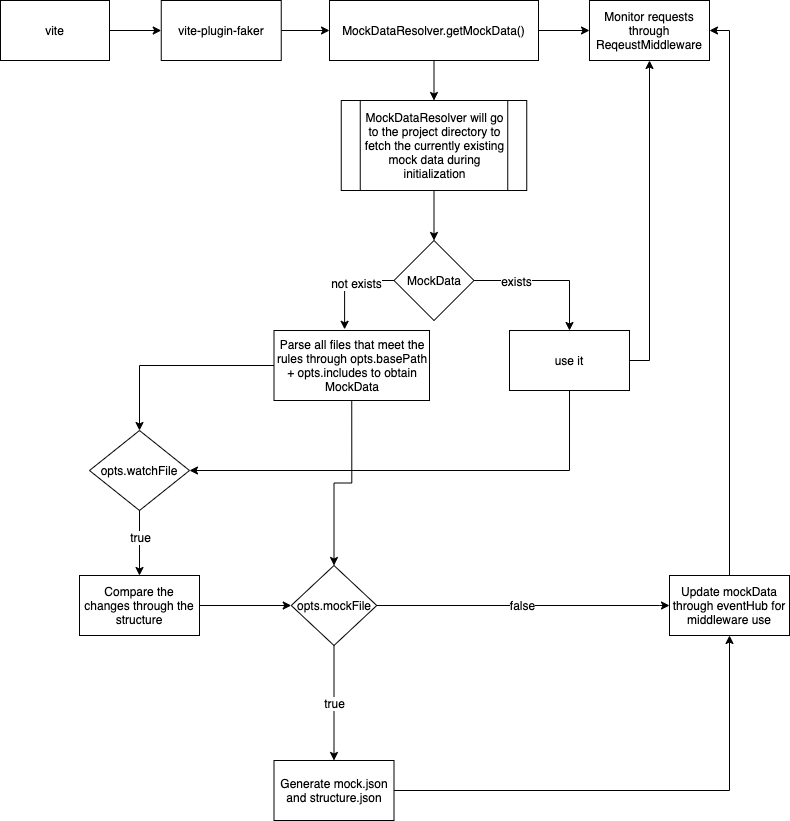

The diagram above was exported from draw.io. Its source (the exported page's mxGraphModel, read from the mxfile embedded in the PNG):
<mxGraphModel dx="1239" dy="785" grid="1" gridSize="10" guides="1" tooltips="1" connect="1" arrows="1" fold="1" page="1" pageScale="1" pageWidth="827" pageHeight="1169" math="0" shadow="0">
  <root>
    <mxCell id="0" />
    <mxCell id="1" parent="0" />
    <mxCell id="geYla6WsHVTVCVQkROSt-19" style="edgeStyle=orthogonalEdgeStyle;rounded=0;orthogonalLoop=1;jettySize=auto;html=1;exitX=1;exitY=0.5;exitDx=0;exitDy=0;entryX=0;entryY=0.5;entryDx=0;entryDy=0;" edge="1" parent="1" source="geYla6WsHVTVCVQkROSt-1" target="geYla6WsHVTVCVQkROSt-3">
      <mxGeometry relative="1" as="geometry" />
    </mxCell>
    <mxCell id="geYla6WsHVTVCVQkROSt-1" value="vite" style="rounded=0;whiteSpace=wrap;html=1;" vertex="1" parent="1">
      <mxGeometry x="851" y="20" width="109" height="60" as="geometry" />
    </mxCell>
    <mxCell id="geYla6WsHVTVCVQkROSt-20" style="edgeStyle=orthogonalEdgeStyle;rounded=0;orthogonalLoop=1;jettySize=auto;html=1;entryX=0;entryY=0.5;entryDx=0;entryDy=0;" edge="1" parent="1" source="geYla6WsHVTVCVQkROSt-3" target="geYla6WsHVTVCVQkROSt-4">
      <mxGeometry relative="1" as="geometry" />
    </mxCell>
    <mxCell id="geYla6WsHVTVCVQkROSt-3" value="vite-plugin-faker" style="rounded=0;whiteSpace=wrap;html=1;" vertex="1" parent="1">
      <mxGeometry x="1011.75" y="20" width="120" height="60" as="geometry" />
    </mxCell>
    <mxCell id="geYla6WsHVTVCVQkROSt-9" style="edgeStyle=orthogonalEdgeStyle;rounded=0;orthogonalLoop=1;jettySize=auto;html=1;exitX=0.5;exitY=1;exitDx=0;exitDy=0;entryX=0.5;entryY=0;entryDx=0;entryDy=0;" edge="1" parent="1" source="geYla6WsHVTVCVQkROSt-4" target="geYla6WsHVTVCVQkROSt-6">
      <mxGeometry relative="1" as="geometry" />
    </mxCell>
    <mxCell id="geYla6WsHVTVCVQkROSt-21" style="edgeStyle=orthogonalEdgeStyle;rounded=0;orthogonalLoop=1;jettySize=auto;html=1;entryX=0;entryY=0.5;entryDx=0;entryDy=0;" edge="1" parent="1" source="geYla6WsHVTVCVQkROSt-4" target="geYla6WsHVTVCVQkROSt-5">
      <mxGeometry relative="1" as="geometry" />
    </mxCell>
    <mxCell id="geYla6WsHVTVCVQkROSt-4" value="MockDataResolver.getMockData()" style="rounded=0;whiteSpace=wrap;html=1;" vertex="1" parent="1">
      <mxGeometry x="1180" y="20" width="209" height="60" as="geometry" />
    </mxCell>
    <mxCell id="geYla6WsHVTVCVQkROSt-5" value="Monitor requests through ReqeustMiddleware" style="rounded=0;whiteSpace=wrap;html=1;" vertex="1" parent="1">
      <mxGeometry x="1440" y="20" width="120" height="60" as="geometry" />
    </mxCell>
    <mxCell id="geYla6WsHVTVCVQkROSt-10" style="edgeStyle=orthogonalEdgeStyle;rounded=0;orthogonalLoop=1;jettySize=auto;html=1;exitX=0.5;exitY=1;exitDx=0;exitDy=0;entryX=0.5;entryY=0;entryDx=0;entryDy=0;" edge="1" parent="1" source="geYla6WsHVTVCVQkROSt-6" target="geYla6WsHVTVCVQkROSt-8">
      <mxGeometry relative="1" as="geometry" />
    </mxCell>
    <mxCell id="geYla6WsHVTVCVQkROSt-6" value="MockDataResolver will go to the project directory to fetch the currently existing mock data during initialization" style="shape=process;whiteSpace=wrap;html=1;backgroundOutline=1;" vertex="1" parent="1">
      <mxGeometry x="1191.75" y="120" width="185.5" height="90" as="geometry" />
    </mxCell>
    <mxCell id="geYla6WsHVTVCVQkROSt-12" style="edgeStyle=orthogonalEdgeStyle;rounded=0;orthogonalLoop=1;jettySize=auto;html=1;exitX=0;exitY=0.5;exitDx=0;exitDy=0;entryX=0.5;entryY=0;entryDx=0;entryDy=0;" edge="1" parent="1" source="geYla6WsHVTVCVQkROSt-8" target="geYla6WsHVTVCVQkROSt-11">
      <mxGeometry relative="1" as="geometry">
        <mxPoint x="1120" y="350" as="targetPoint" />
        <Array as="points">
          <mxPoint x="1420" y="300" />
        </Array>
      </mxGeometry>
    </mxCell>
    <mxCell id="geYla6WsHVTVCVQkROSt-15" value="exists" style="edgeLabel;html=1;align=center;verticalAlign=middle;resizable=0;points=[];" vertex="1" connectable="0" parent="geYla6WsHVTVCVQkROSt-12">
      <mxGeometry x="-0.228" relative="1" as="geometry">
        <mxPoint x="34.5" as="offset" />
      </mxGeometry>
    </mxCell>
    <mxCell id="geYla6WsHVTVCVQkROSt-54" style="edgeStyle=orthogonalEdgeStyle;rounded=0;orthogonalLoop=1;jettySize=auto;html=1;exitX=0;exitY=0.5;exitDx=0;exitDy=0;entryX=0.454;entryY=-0.017;entryDx=0;entryDy=0;entryPerimeter=0;" edge="1" parent="1" source="geYla6WsHVTVCVQkROSt-8" target="geYla6WsHVTVCVQkROSt-16">
      <mxGeometry relative="1" as="geometry">
        <mxPoint x="1170" y="300" as="targetPoint" />
      </mxGeometry>
    </mxCell>
    <mxCell id="geYla6WsHVTVCVQkROSt-55" value="not exists" style="edgeLabel;html=1;align=center;verticalAlign=middle;resizable=0;points=[];" vertex="1" connectable="0" parent="geYla6WsHVTVCVQkROSt-54">
      <mxGeometry x="-0.2226" y="2" relative="1" as="geometry">
        <mxPoint as="offset" />
      </mxGeometry>
    </mxCell>
    <mxCell id="geYla6WsHVTVCVQkROSt-8" value="MockData" style="rhombus;whiteSpace=wrap;html=1;" vertex="1" parent="1">
      <mxGeometry x="1244.5" y="260" width="80" height="80" as="geometry" />
    </mxCell>
    <mxCell id="geYla6WsHVTVCVQkROSt-42" style="edgeStyle=orthogonalEdgeStyle;rounded=0;orthogonalLoop=1;jettySize=auto;html=1;exitX=1;exitY=0.5;exitDx=0;exitDy=0;entryX=0.5;entryY=1;entryDx=0;entryDy=0;" edge="1" parent="1" source="geYla6WsHVTVCVQkROSt-11" target="geYla6WsHVTVCVQkROSt-5">
      <mxGeometry relative="1" as="geometry">
        <mxPoint x="1500" y="90" as="targetPoint" />
      </mxGeometry>
    </mxCell>
    <mxCell id="geYla6WsHVTVCVQkROSt-47" style="edgeStyle=orthogonalEdgeStyle;rounded=0;orthogonalLoop=1;jettySize=auto;html=1;exitX=0.5;exitY=1;exitDx=0;exitDy=0;entryX=1;entryY=0.5;entryDx=0;entryDy=0;" edge="1" parent="1" source="geYla6WsHVTVCVQkROSt-11" target="geYla6WsHVTVCVQkROSt-45">
      <mxGeometry relative="1" as="geometry">
        <mxPoint x="1400" y="530" as="targetPoint" />
      </mxGeometry>
    </mxCell>
    <mxCell id="geYla6WsHVTVCVQkROSt-11" value="use it" style="rounded=0;whiteSpace=wrap;html=1;" vertex="1" parent="1">
      <mxGeometry x="1360" y="350" width="120" height="60" as="geometry" />
    </mxCell>
    <mxCell id="geYla6WsHVTVCVQkROSt-32" style="edgeStyle=orthogonalEdgeStyle;rounded=0;orthogonalLoop=1;jettySize=auto;html=1;exitX=0.5;exitY=1;exitDx=0;exitDy=0;entryX=0.5;entryY=0;entryDx=0;entryDy=0;" edge="1" parent="1" source="geYla6WsHVTVCVQkROSt-16" target="geYla6WsHVTVCVQkROSt-31">
      <mxGeometry relative="1" as="geometry" />
    </mxCell>
    <mxCell id="geYla6WsHVTVCVQkROSt-46" style="edgeStyle=orthogonalEdgeStyle;rounded=0;orthogonalLoop=1;jettySize=auto;html=1;exitX=0;exitY=0.5;exitDx=0;exitDy=0;entryX=0.5;entryY=0;entryDx=0;entryDy=0;" edge="1" parent="1" source="geYla6WsHVTVCVQkROSt-16" target="geYla6WsHVTVCVQkROSt-45">
      <mxGeometry relative="1" as="geometry" />
    </mxCell>
    <mxCell id="geYla6WsHVTVCVQkROSt-16" value="Parse all files that meet the rules through opts.basePath + opts.includes to obtain MockData" style="rounded=0;whiteSpace=wrap;html=1;" vertex="1" parent="1">
      <mxGeometry x="1124.5" y="350" width="155.5" height="70" as="geometry" />
    </mxCell>
    <mxCell id="geYla6WsHVTVCVQkROSt-43" style="edgeStyle=orthogonalEdgeStyle;rounded=0;orthogonalLoop=1;jettySize=auto;html=1;exitX=1;exitY=0.5;exitDx=0;exitDy=0;entryX=0.5;entryY=1;entryDx=0;entryDy=0;" edge="1" parent="1" source="geYla6WsHVTVCVQkROSt-30" target="geYla6WsHVTVCVQkROSt-39">
      <mxGeometry relative="1" as="geometry">
        <mxPoint x="1590" y="645" as="targetPoint" />
      </mxGeometry>
    </mxCell>
    <mxCell id="geYla6WsHVTVCVQkROSt-30" value="Generate mock.json and structure.json" style="rounded=0;whiteSpace=wrap;html=1;" vertex="1" parent="1">
      <mxGeometry x="1124.5" y="780" width="120" height="60" as="geometry" />
    </mxCell>
    <mxCell id="geYla6WsHVTVCVQkROSt-33" value="true" style="edgeStyle=orthogonalEdgeStyle;rounded=0;orthogonalLoop=1;jettySize=auto;html=1;exitX=0.5;exitY=1;exitDx=0;exitDy=0;" edge="1" parent="1" source="geYla6WsHVTVCVQkROSt-31" target="geYla6WsHVTVCVQkROSt-30">
      <mxGeometry relative="1" as="geometry" />
    </mxCell>
    <mxCell id="geYla6WsHVTVCVQkROSt-40" value="false" style="edgeStyle=orthogonalEdgeStyle;rounded=0;orthogonalLoop=1;jettySize=auto;html=1;exitX=1;exitY=0.5;exitDx=0;exitDy=0;entryX=0;entryY=0.5;entryDx=0;entryDy=0;entryPerimeter=0;" edge="1" parent="1" source="geYla6WsHVTVCVQkROSt-31" target="geYla6WsHVTVCVQkROSt-39">
      <mxGeometry relative="1" as="geometry">
        <Array as="points">
          <mxPoint x="1510" y="625" />
          <mxPoint x="1510" y="625" />
        </Array>
      </mxGeometry>
    </mxCell>
    <mxCell id="geYla6WsHVTVCVQkROSt-31" value="opts.mockFile" style="rhombus;whiteSpace=wrap;html=1;" vertex="1" parent="1">
      <mxGeometry x="1141.75" y="585" width="85.5" height="80" as="geometry" />
    </mxCell>
    <mxCell id="geYla6WsHVTVCVQkROSt-41" style="edgeStyle=orthogonalEdgeStyle;rounded=0;orthogonalLoop=1;jettySize=auto;html=1;exitX=0.5;exitY=0;exitDx=0;exitDy=0;entryX=1;entryY=0.5;entryDx=0;entryDy=0;" edge="1" parent="1" source="geYla6WsHVTVCVQkROSt-39" target="geYla6WsHVTVCVQkROSt-5">
      <mxGeometry relative="1" as="geometry">
        <mxPoint x="1550" y="290" as="targetPoint" />
      </mxGeometry>
    </mxCell>
    <mxCell id="geYla6WsHVTVCVQkROSt-39" value="Update mockData through eventHub for middleware use" style="rounded=0;whiteSpace=wrap;html=1;" vertex="1" parent="1">
      <mxGeometry x="1520" y="595" width="120" height="60" as="geometry" />
    </mxCell>
    <mxCell id="geYla6WsHVTVCVQkROSt-51" style="edgeStyle=orthogonalEdgeStyle;rounded=0;orthogonalLoop=1;jettySize=auto;html=1;exitX=0.5;exitY=1;exitDx=0;exitDy=0;entryX=0.5;entryY=0;entryDx=0;entryDy=0;" edge="1" parent="1" source="geYla6WsHVTVCVQkROSt-45" target="geYla6WsHVTVCVQkROSt-49">
      <mxGeometry relative="1" as="geometry" />
    </mxCell>
    <mxCell id="geYla6WsHVTVCVQkROSt-52" value="true" style="edgeLabel;html=1;align=center;verticalAlign=middle;resizable=0;points=[];" vertex="1" connectable="0" parent="geYla6WsHVTVCVQkROSt-51">
      <mxGeometry x="-0.2" relative="1" as="geometry">
        <mxPoint as="offset" />
      </mxGeometry>
    </mxCell>
    <mxCell id="geYla6WsHVTVCVQkROSt-45" value="opts.watchFile" style="rhombus;whiteSpace=wrap;html=1;" vertex="1" parent="1">
      <mxGeometry x="940" y="450" width="100" height="80" as="geometry" />
    </mxCell>
    <mxCell id="geYla6WsHVTVCVQkROSt-53" style="edgeStyle=orthogonalEdgeStyle;rounded=0;orthogonalLoop=1;jettySize=auto;html=1;exitX=1;exitY=0.5;exitDx=0;exitDy=0;entryX=0;entryY=0.5;entryDx=0;entryDy=0;" edge="1" parent="1" source="geYla6WsHVTVCVQkROSt-49" target="geYla6WsHVTVCVQkROSt-31">
      <mxGeometry relative="1" as="geometry" />
    </mxCell>
    <mxCell id="geYla6WsHVTVCVQkROSt-49" value="Compare the changes through the structure" style="rounded=0;whiteSpace=wrap;html=1;" vertex="1" parent="1">
      <mxGeometry x="930" y="595" width="120" height="60" as="geometry" />
    </mxCell>
  </root>
</mxGraphModel>